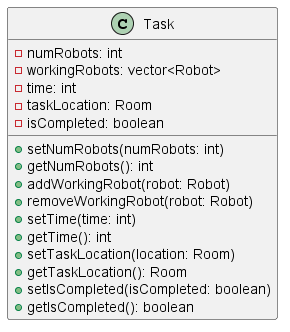

The diagram above was rendered by PlantUML. Its source (embedded in the PNG):
@startuml Tasks
class Task {
  - numRobots: int
  - workingRobots: vector<Robot>
  - time: int
  - taskLocation: Room
  - isCompleted: boolean
  + setNumRobots(numRobots: int)
  + getNumRobots(): int
  + addWorkingRobot(robot: Robot)
  + removeWorkingRobot(robot: Robot)
  + setTime(time: int)
  + getTime(): int
  + setTaskLocation(location: Room)
  + getTaskLocation(): Room
  + setIsCompleted(isCompleted: boolean)
  + getIsCompleted(): boolean
}

@enduml